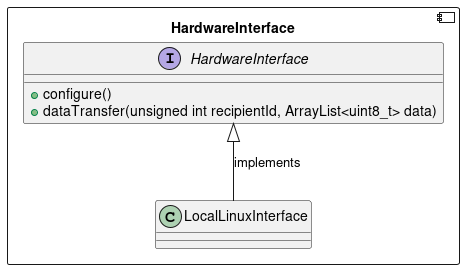

The diagram above was rendered by PlantUML. Its source (embedded in the PNG):
@startuml


component "HardwareInterface" as HI {

  interface "HardwareInterface" as HII {
    + configure()
    + dataTransfer(unsigned int recipientId, ArrayList<uint8_t> data)
  }

  class "LocalLinuxInterface" as LLI {
    
  }

}

LLI -u-|> HII : "implements"



@enduml